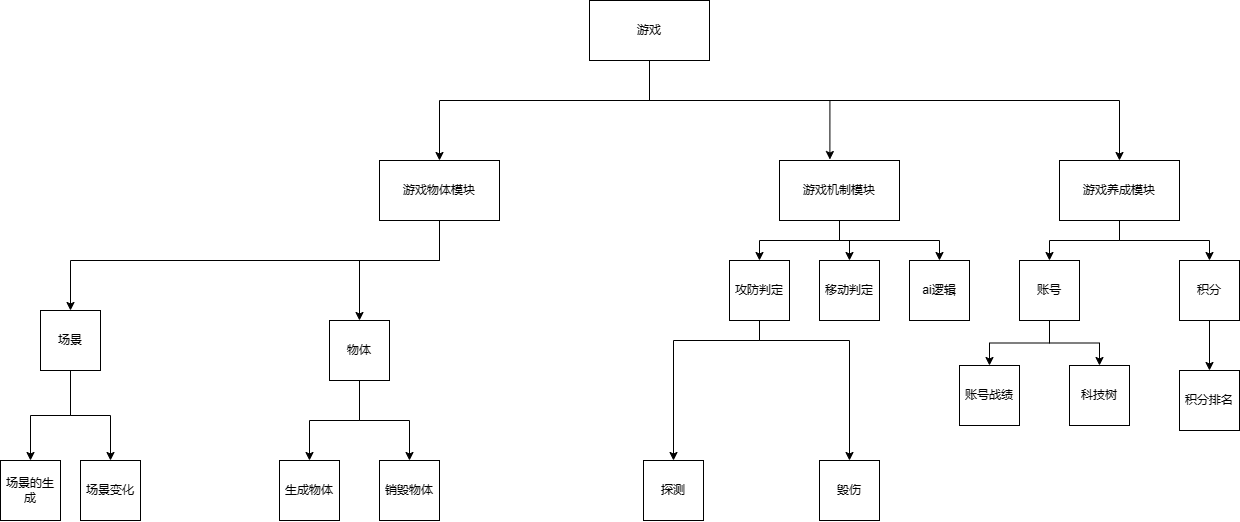

The diagram above was exported from draw.io. Its source (the exported page's mxGraphModel, read from the mxfile embedded in the PNG):
<mxGraphModel dx="1845" dy="646" grid="1" gridSize="10" guides="1" tooltips="1" connect="1" arrows="1" fold="1" page="1" pageScale="1" pageWidth="827" pageHeight="1169" math="0" shadow="0">
  <root>
    <mxCell id="0" />
    <mxCell id="1" parent="0" />
    <mxCell id="oveyAarq5IDSVCQHcClz-3" style="edgeStyle=orthogonalEdgeStyle;rounded=0;orthogonalLoop=1;jettySize=auto;html=1;" parent="1" source="oveyAarq5IDSVCQHcClz-1" target="oveyAarq5IDSVCQHcClz-2" edge="1">
      <mxGeometry relative="1" as="geometry">
        <Array as="points">
          <mxPoint x="360" y="260" />
          <mxPoint x="150" y="260" />
        </Array>
      </mxGeometry>
    </mxCell>
    <mxCell id="oveyAarq5IDSVCQHcClz-5" style="edgeStyle=orthogonalEdgeStyle;rounded=0;orthogonalLoop=1;jettySize=auto;html=1;entryX=0.42;entryY=-0.016;entryDx=0;entryDy=0;entryPerimeter=0;" parent="1" source="oveyAarq5IDSVCQHcClz-1" target="oveyAarq5IDSVCQHcClz-4" edge="1">
      <mxGeometry relative="1" as="geometry">
        <Array as="points">
          <mxPoint x="360" y="260" />
          <mxPoint x="540" y="260" />
        </Array>
      </mxGeometry>
    </mxCell>
    <mxCell id="HrL-84ojP3fHxbSZ1ytV-17" style="edgeStyle=orthogonalEdgeStyle;rounded=0;orthogonalLoop=1;jettySize=auto;html=1;entryX=0.5;entryY=0;entryDx=0;entryDy=0;" edge="1" parent="1" source="oveyAarq5IDSVCQHcClz-1" target="HrL-84ojP3fHxbSZ1ytV-16">
      <mxGeometry relative="1" as="geometry">
        <Array as="points">
          <mxPoint x="360" y="260" />
          <mxPoint x="830" y="260" />
        </Array>
      </mxGeometry>
    </mxCell>
    <mxCell id="oveyAarq5IDSVCQHcClz-1" value="游戏" style="rounded=0;whiteSpace=wrap;html=1;" parent="1" vertex="1">
      <mxGeometry x="300" y="160" width="120" height="60" as="geometry" />
    </mxCell>
    <mxCell id="oveyAarq5IDSVCQHcClz-11" style="edgeStyle=orthogonalEdgeStyle;rounded=0;orthogonalLoop=1;jettySize=auto;html=1;" parent="1" source="oveyAarq5IDSVCQHcClz-2" target="oveyAarq5IDSVCQHcClz-8" edge="1">
      <mxGeometry relative="1" as="geometry">
        <Array as="points">
          <mxPoint x="150" y="420" />
          <mxPoint x="-219" y="420" />
        </Array>
      </mxGeometry>
    </mxCell>
    <mxCell id="oveyAarq5IDSVCQHcClz-12" style="edgeStyle=orthogonalEdgeStyle;rounded=0;orthogonalLoop=1;jettySize=auto;html=1;entryX=0.5;entryY=0;entryDx=0;entryDy=0;" parent="1" source="oveyAarq5IDSVCQHcClz-2" target="oveyAarq5IDSVCQHcClz-9" edge="1">
      <mxGeometry relative="1" as="geometry">
        <Array as="points">
          <mxPoint x="150" y="420" />
          <mxPoint x="70" y="420" />
        </Array>
      </mxGeometry>
    </mxCell>
    <mxCell id="oveyAarq5IDSVCQHcClz-2" value="游戏物体模块" style="rounded=0;whiteSpace=wrap;html=1;" parent="1" vertex="1">
      <mxGeometry x="90" y="320" width="120" height="60" as="geometry" />
    </mxCell>
    <mxCell id="oveyAarq5IDSVCQHcClz-51" style="edgeStyle=orthogonalEdgeStyle;rounded=0;orthogonalLoop=1;jettySize=auto;html=1;entryX=0.5;entryY=0;entryDx=0;entryDy=0;" parent="1" source="oveyAarq5IDSVCQHcClz-4" target="oveyAarq5IDSVCQHcClz-47" edge="1">
      <mxGeometry relative="1" as="geometry" />
    </mxCell>
    <mxCell id="oveyAarq5IDSVCQHcClz-52" style="edgeStyle=orthogonalEdgeStyle;rounded=0;orthogonalLoop=1;jettySize=auto;html=1;" parent="1" source="oveyAarq5IDSVCQHcClz-4" target="oveyAarq5IDSVCQHcClz-48" edge="1">
      <mxGeometry relative="1" as="geometry" />
    </mxCell>
    <mxCell id="oveyAarq5IDSVCQHcClz-53" style="edgeStyle=orthogonalEdgeStyle;rounded=0;orthogonalLoop=1;jettySize=auto;html=1;" parent="1" source="oveyAarq5IDSVCQHcClz-4" target="oveyAarq5IDSVCQHcClz-49" edge="1">
      <mxGeometry relative="1" as="geometry">
        <Array as="points">
          <mxPoint x="550" y="400" />
          <mxPoint x="650" y="400" />
        </Array>
      </mxGeometry>
    </mxCell>
    <mxCell id="oveyAarq5IDSVCQHcClz-4" value="游戏机制模块" style="rounded=0;whiteSpace=wrap;html=1;" parent="1" vertex="1">
      <mxGeometry x="490" y="320" width="120" height="60" as="geometry" />
    </mxCell>
    <mxCell id="HrL-84ojP3fHxbSZ1ytV-8" style="edgeStyle=orthogonalEdgeStyle;rounded=0;orthogonalLoop=1;jettySize=auto;html=1;entryX=0.5;entryY=0;entryDx=0;entryDy=0;" edge="1" parent="1" source="oveyAarq5IDSVCQHcClz-8" target="HrL-84ojP3fHxbSZ1ytV-6">
      <mxGeometry relative="1" as="geometry" />
    </mxCell>
    <mxCell id="HrL-84ojP3fHxbSZ1ytV-9" style="edgeStyle=orthogonalEdgeStyle;rounded=0;orthogonalLoop=1;jettySize=auto;html=1;" edge="1" parent="1" source="oveyAarq5IDSVCQHcClz-8" target="HrL-84ojP3fHxbSZ1ytV-7">
      <mxGeometry relative="1" as="geometry" />
    </mxCell>
    <mxCell id="oveyAarq5IDSVCQHcClz-8" value="场景" style="rounded=0;whiteSpace=wrap;html=1;" parent="1" vertex="1">
      <mxGeometry x="-249" y="470" width="60" height="60" as="geometry" />
    </mxCell>
    <mxCell id="HrL-84ojP3fHxbSZ1ytV-14" style="edgeStyle=orthogonalEdgeStyle;rounded=0;orthogonalLoop=1;jettySize=auto;html=1;" edge="1" parent="1" source="oveyAarq5IDSVCQHcClz-9" target="HrL-84ojP3fHxbSZ1ytV-12">
      <mxGeometry relative="1" as="geometry" />
    </mxCell>
    <mxCell id="HrL-84ojP3fHxbSZ1ytV-15" style="edgeStyle=orthogonalEdgeStyle;rounded=0;orthogonalLoop=1;jettySize=auto;html=1;entryX=0.5;entryY=0;entryDx=0;entryDy=0;" edge="1" parent="1" source="oveyAarq5IDSVCQHcClz-9" target="HrL-84ojP3fHxbSZ1ytV-13">
      <mxGeometry relative="1" as="geometry" />
    </mxCell>
    <mxCell id="oveyAarq5IDSVCQHcClz-9" value="物体" style="rounded=0;whiteSpace=wrap;html=1;" parent="1" vertex="1">
      <mxGeometry x="40" y="480" width="60" height="60" as="geometry" />
    </mxCell>
    <mxCell id="oveyAarq5IDSVCQHcClz-56" style="edgeStyle=orthogonalEdgeStyle;rounded=0;orthogonalLoop=1;jettySize=auto;html=1;entryX=0.5;entryY=0;entryDx=0;entryDy=0;" parent="1" source="oveyAarq5IDSVCQHcClz-47" target="oveyAarq5IDSVCQHcClz-54" edge="1">
      <mxGeometry relative="1" as="geometry">
        <Array as="points">
          <mxPoint x="470" y="500" />
          <mxPoint x="384" y="500" />
        </Array>
      </mxGeometry>
    </mxCell>
    <mxCell id="oveyAarq5IDSVCQHcClz-57" style="edgeStyle=orthogonalEdgeStyle;rounded=0;orthogonalLoop=1;jettySize=auto;html=1;" parent="1" source="oveyAarq5IDSVCQHcClz-47" target="oveyAarq5IDSVCQHcClz-55" edge="1">
      <mxGeometry relative="1" as="geometry">
        <Array as="points">
          <mxPoint x="470" y="500" />
          <mxPoint x="560" y="500" />
        </Array>
      </mxGeometry>
    </mxCell>
    <mxCell id="oveyAarq5IDSVCQHcClz-47" value="攻防判定" style="rounded=0;whiteSpace=wrap;html=1;" parent="1" vertex="1">
      <mxGeometry x="440" y="420" width="60" height="60" as="geometry" />
    </mxCell>
    <mxCell id="oveyAarq5IDSVCQHcClz-48" value="移动判定" style="rounded=0;whiteSpace=wrap;html=1;" parent="1" vertex="1">
      <mxGeometry x="530" y="420" width="60" height="60" as="geometry" />
    </mxCell>
    <mxCell id="oveyAarq5IDSVCQHcClz-49" value="ai逻辑" style="rounded=0;whiteSpace=wrap;html=1;" parent="1" vertex="1">
      <mxGeometry x="620" y="420" width="60" height="60" as="geometry" />
    </mxCell>
    <mxCell id="oveyAarq5IDSVCQHcClz-54" value="探测" style="rounded=0;whiteSpace=wrap;html=1;" parent="1" vertex="1">
      <mxGeometry x="354" y="620" width="60" height="60" as="geometry" />
    </mxCell>
    <mxCell id="oveyAarq5IDSVCQHcClz-55" value="毁伤" style="rounded=0;whiteSpace=wrap;html=1;" parent="1" vertex="1">
      <mxGeometry x="530" y="620" width="60" height="60" as="geometry" />
    </mxCell>
    <mxCell id="HrL-84ojP3fHxbSZ1ytV-6" value="场景的生成" style="rounded=0;whiteSpace=wrap;html=1;" vertex="1" parent="1">
      <mxGeometry x="-289" y="620" width="60" height="60" as="geometry" />
    </mxCell>
    <mxCell id="HrL-84ojP3fHxbSZ1ytV-7" value="场景变化" style="rounded=0;whiteSpace=wrap;html=1;" vertex="1" parent="1">
      <mxGeometry x="-209" y="620" width="60" height="60" as="geometry" />
    </mxCell>
    <mxCell id="HrL-84ojP3fHxbSZ1ytV-12" value="生成物体" style="rounded=0;whiteSpace=wrap;html=1;" vertex="1" parent="1">
      <mxGeometry x="-10" y="620" width="60" height="60" as="geometry" />
    </mxCell>
    <mxCell id="HrL-84ojP3fHxbSZ1ytV-13" value="销毁物体" style="rounded=0;whiteSpace=wrap;html=1;" vertex="1" parent="1">
      <mxGeometry x="90" y="620" width="60" height="60" as="geometry" />
    </mxCell>
    <mxCell id="HrL-84ojP3fHxbSZ1ytV-24" style="edgeStyle=orthogonalEdgeStyle;rounded=0;orthogonalLoop=1;jettySize=auto;html=1;entryX=0.5;entryY=0;entryDx=0;entryDy=0;" edge="1" parent="1" source="HrL-84ojP3fHxbSZ1ytV-16" target="HrL-84ojP3fHxbSZ1ytV-20">
      <mxGeometry relative="1" as="geometry" />
    </mxCell>
    <mxCell id="HrL-84ojP3fHxbSZ1ytV-30" style="edgeStyle=orthogonalEdgeStyle;rounded=0;orthogonalLoop=1;jettySize=auto;html=1;" edge="1" parent="1" source="HrL-84ojP3fHxbSZ1ytV-16" target="HrL-84ojP3fHxbSZ1ytV-29">
      <mxGeometry relative="1" as="geometry" />
    </mxCell>
    <mxCell id="HrL-84ojP3fHxbSZ1ytV-16" value="游戏养成模块" style="rounded=0;whiteSpace=wrap;html=1;" vertex="1" parent="1">
      <mxGeometry x="770" y="320" width="120" height="60" as="geometry" />
    </mxCell>
    <mxCell id="HrL-84ojP3fHxbSZ1ytV-25" style="edgeStyle=orthogonalEdgeStyle;rounded=0;orthogonalLoop=1;jettySize=auto;html=1;" edge="1" parent="1" source="HrL-84ojP3fHxbSZ1ytV-20" target="HrL-84ojP3fHxbSZ1ytV-22">
      <mxGeometry relative="1" as="geometry" />
    </mxCell>
    <mxCell id="HrL-84ojP3fHxbSZ1ytV-27" style="edgeStyle=orthogonalEdgeStyle;rounded=0;orthogonalLoop=1;jettySize=auto;html=1;entryX=0.5;entryY=0;entryDx=0;entryDy=0;" edge="1" parent="1" source="HrL-84ojP3fHxbSZ1ytV-20" target="HrL-84ojP3fHxbSZ1ytV-26">
      <mxGeometry relative="1" as="geometry" />
    </mxCell>
    <mxCell id="HrL-84ojP3fHxbSZ1ytV-20" value="账号" style="rounded=0;whiteSpace=wrap;html=1;" vertex="1" parent="1">
      <mxGeometry x="730" y="420" width="60" height="60" as="geometry" />
    </mxCell>
    <mxCell id="HrL-84ojP3fHxbSZ1ytV-22" value="账号战绩" style="rounded=0;whiteSpace=wrap;html=1;" vertex="1" parent="1">
      <mxGeometry x="670" y="525" width="60" height="60" as="geometry" />
    </mxCell>
    <mxCell id="HrL-84ojP3fHxbSZ1ytV-26" value="科技树" style="rounded=0;whiteSpace=wrap;html=1;" vertex="1" parent="1">
      <mxGeometry x="780" y="525" width="60" height="60" as="geometry" />
    </mxCell>
    <mxCell id="HrL-84ojP3fHxbSZ1ytV-32" style="edgeStyle=orthogonalEdgeStyle;rounded=0;orthogonalLoop=1;jettySize=auto;html=1;" edge="1" parent="1" source="HrL-84ojP3fHxbSZ1ytV-29" target="HrL-84ojP3fHxbSZ1ytV-31">
      <mxGeometry relative="1" as="geometry" />
    </mxCell>
    <mxCell id="HrL-84ojP3fHxbSZ1ytV-29" value="积分" style="rounded=0;whiteSpace=wrap;html=1;" vertex="1" parent="1">
      <mxGeometry x="890" y="420" width="60" height="60" as="geometry" />
    </mxCell>
    <mxCell id="HrL-84ojP3fHxbSZ1ytV-31" value="积分排名" style="rounded=0;whiteSpace=wrap;html=1;" vertex="1" parent="1">
      <mxGeometry x="890" y="530" width="60" height="60" as="geometry" />
    </mxCell>
  </root>
</mxGraphModel>